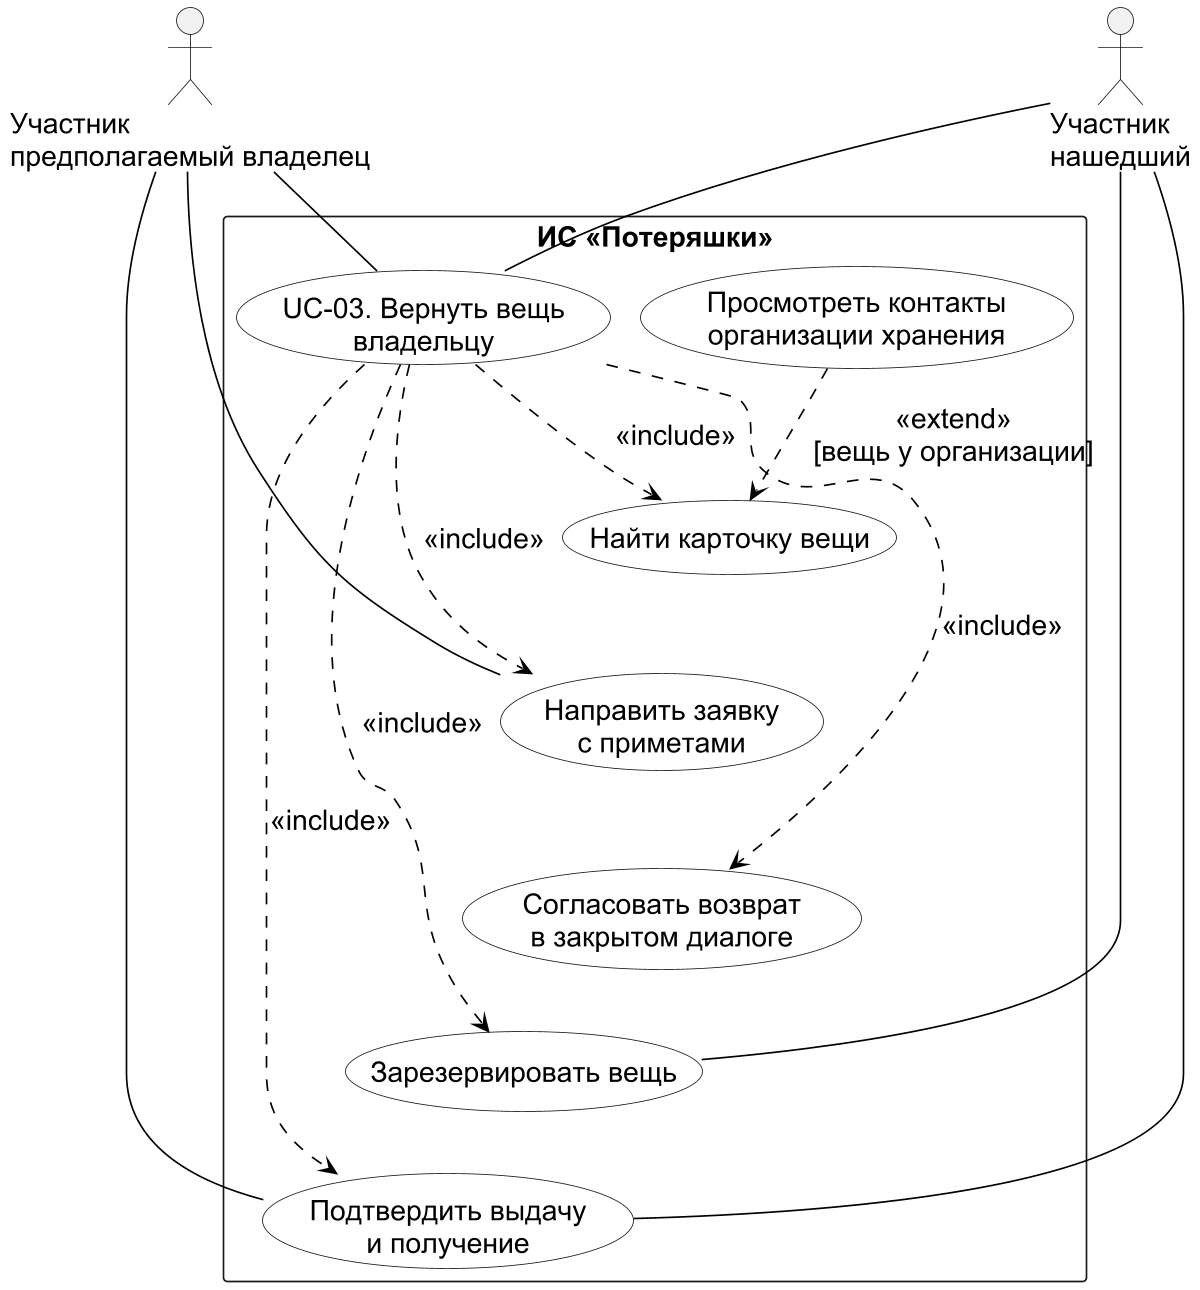

The diagram above was rendered by PlantUML. Its source (embedded in the PNG):
@startuml
!pragma layout smetana
top to bottom direction
skinparam dpi 160
skinparam defaultFontName Arial
skinparam defaultFontSize 17
skinparam shadowing false
skinparam packageStyle rectangle
skinparam usecaseBackgroundColor white
skinparam ArrowColor black
actor "Участник\nпредполагаемый владелец" as Owner
actor "Участник\nнашедший" as Finder
rectangle "ИС «Потеряшки»" {
  usecase "UC-03. Вернуть вещь\nвладельцу" as Return
  usecase "Найти карточку вещи" as Search
  usecase "Направить заявку\nс приметами" as Claim
  usecase "Согласовать возврат\nв закрытом диалоге" as Discuss
  usecase "Зарезервировать вещь" as Reserve
  usecase "Подтвердить выдачу\nи получение" as Confirm
  usecase "Просмотреть контакты\nорганизации хранения" as Metro
}
Owner -- Return
Finder -- Return
Owner -- Claim
Finder -- Reserve
Owner -- Confirm
Finder -- Confirm
Return ..> Search : <<include>>
Return ..> Claim : <<include>>
Return ..> Discuss : <<include>>
Return ..> Reserve : <<include>>
Return ..> Confirm : <<include>>
Metro ..> Search : <<extend>>\n[вещь у организации]
Search -[hidden]down- Claim
Claim -[hidden]down- Discuss
Discuss -[hidden]down- Reserve
Reserve -[hidden]down- Confirm
@enduml